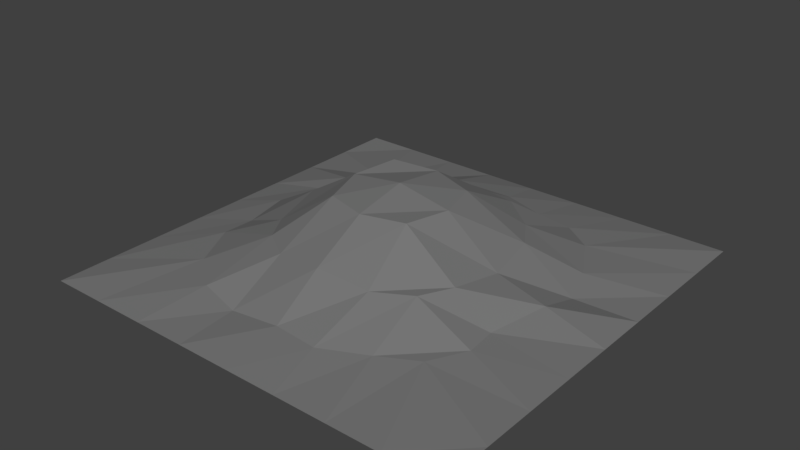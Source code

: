 # Source: CrystalRock.blend  (saved by Blender 2.79.0; exported with 4.5.12 LTS)
import bpy
from mathutils import Matrix  # noqa: F401  (used for matrix-valued properties, if any)

bpy.ops.wm.read_factory_settings(use_empty=True)
scene = bpy.context.scene
scene.name = 'Scene'

# ---- collections
col_collection_1 = bpy.data.collections.new('Collection 1'); scene.collection.children.link(col_collection_1)

# ---- materials (node trees are filled in below, after node groups)
mat_crystalrock = bpy.data.materials.new('CrystalRock')
mat_crystalrock.alpha_threshold = 0.0
mat_crystalrock.use_transparent_shadow = False
mat_crystalrock.diffuse_color = (0.1845, 0.1845, 0.1845, 1.0)
mat_crystalrock.roughness = 0.5

# ---- material node trees

# ---- world
world_world = bpy.data.worlds.new('World'); scene.world = world_world
world_world.color = (0.05088, 0.05088, 0.05088)
world_world.use_sun_shadow = False
world_world.sun_shadow_jitter_overblur = 0.0
world_world.cycles.sampling_method = 'MANUAL'

# ---- meshes
me_plane = bpy.data.meshes.new('Plane')
me_plane.from_pydata([(-1.0, -1.0, 0.0), (1.0, -1.0, 0.0), (-1.0, 1.0, 0.0), (1.0, 1.0, 0.0), (-1.0, 0.75, 0.0), (-1.0, 0.5, 0.0), (-1.0, 0.25, 0.0), (-1.0, 0.0, 0.0), (-1.0, -0.25, 0.0), (-1.0, -0.5, 0.0), (-1.0, -0.75, 0.0), (1.0, -0.75, 0.0), (1.0, -0.5, 0.0), (1.0, -0.25, 0.0), (1.0, 0.0, 0.0), (1.0, 0.25, 0.0), (1.0, 0.5, 0.0), (1.0, 0.75, 0.0), (-0.75, -1.0, 0.0), (-0.5, -1.0, 0.0), (-0.25, -1.0, 0.0), (0.0, -1.0, 0.0), (0.25, -1.0, 0.0), (0.5, -1.0, 0.0), (0.75, -1.0, 0.0), (0.75, 1.0, 0.0), (0.5, 1.0, 0.0), (0.25, 1.0, 0.0), (0.0, 1.0, 0.0), (-0.25, 1.0, 0.0), (-0.5, 1.0, 0.0), (-0.75, 1.0, 0.0), (0.5778, -0.5571, 0.2593), (0.4139, -0.6501, 0.273), (0.2077, -0.7452, 0.2593), (0.0, -0.7279, 0.2593), (-0.246, -0.7285, 0.1197), (-0.4373, -0.6926, 0.2593), (-0.6122, -0.5536, 0.2593), (0.6639, -0.3932, 0.2593), (0.3967, -0.376, 0.8672), (0.2341, -0.4681, 0.8672), (0.0, -0.5, 1.021), (-0.2341, -0.4681, 0.8672), (-0.3746, -0.3782, 0.8672), (-0.721, -0.3345, 0.273), (0.6495, -0.2484, 0.2593), (0.4681, -0.2341, 0.8672), (0.1956, -0.1956, 1.711), (0.0, -0.25, 1.711), (-0.1956, -0.1956, 1.711), (-0.4681, -0.2341, 0.797), (-0.7189, -0.1766, 0.2593), (0.7279, 0.0, 0.4126), (0.5, 0.0, 0.7276), (0.25, 0.0, 1.711), (0.0, 0.0, 1.947), (-0.25, 0.0, 1.779), (-0.5, 0.0, 1.021), (-0.7686, 0.05502, 0.2593), (0.7285, 0.2006, 0.1197), (0.4681, 0.2341, 0.8672), (0.1956, 0.1956, 1.711), (0.0, 0.25, 1.779), (-0.1956, 0.1956, 1.864), (-0.4681, 0.2341, 0.7276), (-0.7213, 0.2628, 0.2593), (0.6777, 0.3622, 0.2593), (0.3794, 0.3725, 0.8672), (0.2341, 0.4681, 1.021), (0.0, 0.5, 0.7276), (-0.2341, 0.4681, 0.8672), (-0.3898, 0.4001, 0.7276), (-0.6566, 0.3863, 0.4126), (0.5571, 0.5743, 0.2593), (0.4138, 0.6742, 0.2593), (0.2341, 0.7022, 0.2593), (0.0311, 0.7662, 0.2593), (-0.2341, 0.7022, 0.4126), (-0.4173, 0.6639, 0.2593), (-0.5975, 0.5497, 0.2593)], [], [(74, 17, 3, 25), (24, 1, 11, 32), (32, 11, 12, 39), (39, 12, 13, 46), (46, 13, 14, 53), (53, 14, 15, 60), (60, 15, 16, 67), (67, 16, 17, 74), (5, 73, 80, 4), (73, 72, 79, 80), (72, 71, 78, 79), (71, 70, 77, 78), (70, 69, 76, 77), (69, 68, 75, 76), (68, 67, 74, 75), (6, 66, 73, 5), (66, 65, 72, 73), (65, 64, 71, 72), (64, 63, 70, 71), (63, 62, 69, 70), (62, 61, 68, 69), (61, 60, 67, 68), (7, 59, 66, 6), (59, 58, 65, 66), (58, 57, 64, 65), (57, 56, 63, 64), (56, 55, 62, 63), (55, 54, 61, 62), (54, 53, 60, 61), (8, 52, 59, 7), (52, 51, 58, 59), (51, 50, 57, 58), (50, 49, 56, 57), (49, 48, 55, 56), (48, 47, 54, 55), (47, 46, 53, 54), (9, 45, 52, 8), (45, 44, 51, 52), (44, 43, 50, 51), (43, 42, 49, 50), (42, 41, 48, 49), (41, 40, 47, 48), (40, 39, 46, 47), (10, 38, 45, 9), (38, 37, 44, 45), (37, 36, 43, 44), (36, 35, 42, 43), (35, 34, 41, 42), (34, 33, 40, 41), (33, 32, 39, 40), (0, 18, 38, 10), (18, 19, 37, 38), (19, 20, 36, 37), (20, 21, 35, 36), (21, 22, 34, 35), (22, 23, 33, 34), (23, 24, 32, 33), (4, 80, 31, 2), (80, 79, 30, 31), (79, 78, 29, 30), (78, 77, 28, 29), (77, 76, 27, 28), (76, 75, 26, 27), (75, 74, 25, 26)])
me_plane.materials.append(mat_crystalrock)
me_plane.use_remesh_preserve_volume = False
me_plane.use_remesh_preserve_attributes = False
me_plane.use_mirror_vertex_groups = False
me_plane.update()

# ---- objects
ob_plane = bpy.data.objects.new('Plane', me_plane)

# ---- transforms, parenting, visibility, modifiers, constraints
ob_plane.location = (0.0, 0.0, 0.0)
ob_plane.scale = (5.0, 5.0, 1.0)
ob_plane.lineart.crease_threshold = 0.0

# ---- collection membership
col_collection_1.objects.link(ob_plane)

# ---- scene / render settings (as saved in the file)
scene.frame_start = 1; scene.frame_end = 250; scene.frame_set(1)
scene.render.engine = 'BLENDER_EEVEE_NEXT'
scene.render.resolution_percentage = 50
scene.render.dither_intensity = 0.0
scene.cycles.use_denoising = False
scene.cycles.samples = 128
scene.cycles.sampling_pattern = 'TABULATED_SOBOL'
scene.cycles.use_adaptive_sampling = False
scene.cycles.use_light_tree = False
scene.cycles.blur_glossy = 0.0
scene.cycles.sample_clamp_indirect = 0.0
scene.view_settings.view_transform = 'Standard'
bpy.context.view_layer.update()

# ---- added for rendering (the .blend has no active camera and no usable light): camera, sun
cam_auto = bpy.data.cameras.new('AutoCamera')
cam_auto.lens = 50.0
cam_auto.sensor_width = 36.0
cam_auto.clip_end = 1000.0
ob_auto_camera = bpy.data.objects.new('AutoCamera', cam_auto)
scene.collection.objects.link(ob_auto_camera)
ob_auto_camera.location = (13.2081, -15.8497, 11.5401)
ob_auto_camera.rotation_euler = (1.09748, -7.21219e-08, 0.694738)
scene.camera = ob_auto_camera
light_auto_sun = bpy.data.lights.new('AutoSun', 'SUN')
light_auto_sun.energy = 3.0
light_auto_sun.angle = 0.0523599
ob_auto_sun = bpy.data.objects.new('AutoSun', light_auto_sun)
scene.collection.objects.link(ob_auto_sun)
ob_auto_sun.rotation_euler = (0.872665, 0.174533, 0.523599)
bpy.context.view_layer.update()
